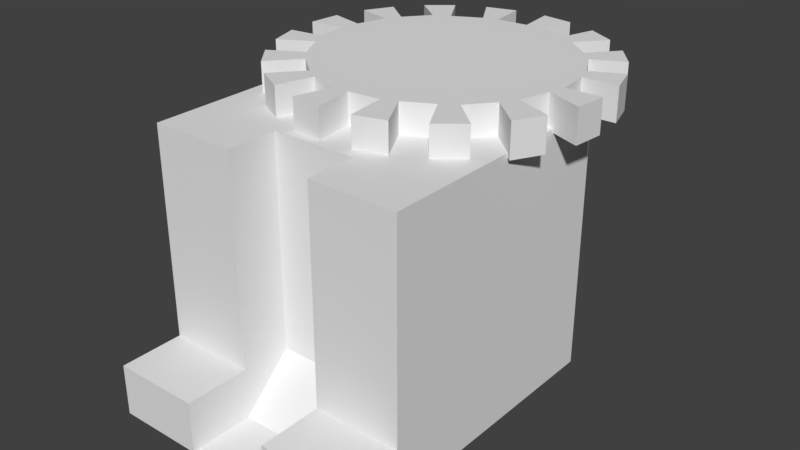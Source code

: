 # Source: factory.blend  (saved by Blender 2.79.0; exported with 4.5.12 LTS)
import bpy
from mathutils import Matrix  # noqa: F401  (used for matrix-valued properties, if any)

bpy.ops.wm.read_factory_settings(use_empty=True)
scene = bpy.context.scene
scene.name = 'Scene'

# ---- collections
col_collection_1 = bpy.data.collections.new('Collection 1'); scene.collection.children.link(col_collection_1)

# ---- materials (node trees are filled in below, after node groups)
mat_material = bpy.data.materials.new('Material')
mat_material.alpha_threshold = 0.0
mat_material.use_transparent_shadow = False
mat_material.roughness = 0.5
mat_material.line_color = (0.0, 0.0, 0.0, 1.0)

# ---- material node trees

# ---- world
world_world = bpy.data.worlds.new('World'); scene.world = world_world
world_world.color = (0.05088, 0.05088, 0.05088)
world_world.use_sun_shadow = False
world_world.sun_shadow_jitter_overblur = 0.0
world_world.cycles.sampling_method = 'MANUAL'

# ---- meshes
me_circle = bpy.data.meshes.new('Circle')
me_circle.from_pydata([(0.0006379, 1.82, -0.1878), (-0.3564, 1.784, -0.1878), (-0.6997, 1.68, -0.1878), (-1.016, 1.511, -0.1878), (-1.293, 1.284, -0.1878), (-1.521, 1.006, -0.1878), (-1.69, 0.6899, -0.1878), (-1.794, 0.3465, -0.1878), (-1.83, -0.01052, -0.1878), (-1.794, -0.3676, -0.1878), (-1.69, -0.7109, -0.1878), (-1.521, -1.027, -0.1878), (-1.293, -1.305, -0.1878), (-1.016, -1.532, -0.1878), (-0.6997, -1.701, -0.1878), (-0.3564, -1.806, -0.1878), (0.0006385, -1.841, -0.1878), (0.3577, -1.806, -0.1878), (0.701, -1.701, -0.1878), (1.017, -1.532, -0.1878), (1.295, -1.305, -0.1878), (1.522, -1.027, -0.1878), (1.691, -0.7109, -0.1878), (1.796, -0.3676, -0.1878), (1.831, -0.01052, -0.1878), (1.796, 0.3465, -0.1878), (1.691, 0.6899, -0.1878), (1.522, 1.006, -0.1878), (1.295, 1.284, -0.1878), (1.017, 1.511, -0.1878), (0.701, 1.68, -0.1878), (0.3577, 1.784, -0.1878), (1.029, 0.9672, -0.1878), (0.7521, 1.195, -0.1878), (1.339, 0.5113, -0.1878), (1.17, 0.8277, -0.1878), (1.433, -0.02583, -0.1878), (1.398, 0.3312, -0.1878), (1.283, -0.5527, -0.1878), (1.387, -0.2094, -0.1878), (0.9529, -0.9985, -0.1878), (1.18, -0.7212, -0.1878), (0.4663, -1.283, -0.1878), (0.7827, -1.114, -0.1878), (-0.05549, -1.387, -0.1878), (0.3016, -1.351, -0.1878), (-0.5722, -1.293, -0.1878), (-0.2288, -1.397, -0.1878), (-1.008, -0.9679, -0.1878), (-0.7304, -1.195, -0.1878), (-1.318, -0.4915, -0.1878), (-1.149, -0.8079, -0.1878), (-1.447, 0.0456, -0.1878), (-1.412, -0.3114, -0.1878), (-1.297, 0.598, -0.1878), (-1.401, 0.2547, -0.1878), (-0.972, 1.034, -0.1878), (-1.2, 0.7562, -0.1878), (-0.4752, 1.308, -0.1878), (-0.7916, 1.139, -0.1878), (0.04656, 1.396, -0.1878), (-0.3105, 1.361, -0.1878), (0.5837, 1.308, -0.1878), (0.2403, 1.412, -0.1878), (0.0006379, 1.82, 0.1878), (-0.3564, 1.784, 0.1878), (-0.6997, 1.68, 0.1878), (-1.016, 1.511, 0.1878), (-1.293, 1.284, 0.1878), (-1.521, 1.006, 0.1878), (-1.69, 0.6899, 0.1878), (-1.794, 0.3465, 0.1878), (-1.83, -0.01052, 0.1878), (-1.794, -0.3676, 0.1878), (-1.69, -0.7109, 0.1878), (-1.521, -1.027, 0.1878), (-1.293, -1.305, 0.1878), (-1.016, -1.532, 0.1878), (-0.6997, -1.701, 0.1878), (-0.3564, -1.806, 0.1878), (0.0006385, -1.841, 0.1878), (0.3577, -1.806, 0.1878), (0.701, -1.701, 0.1878), (1.017, -1.532, 0.1878), (1.295, -1.305, 0.1878), (1.522, -1.027, 0.1878), (1.691, -0.7109, 0.1878), (1.796, -0.3676, 0.1878), (1.831, -0.01052, 0.1878), (1.796, 0.3465, 0.1878), (1.691, 0.6899, 0.1878), (1.522, 1.006, 0.1878), (1.295, 1.284, 0.1878), (1.017, 1.511, 0.1878), (0.701, 1.68, 0.1878), (0.3577, 1.784, 0.1878), (1.029, 0.9672, 0.1878), (0.7521, 1.195, 0.1878), (1.339, 0.5113, 0.1878), (1.17, 0.8277, 0.1878), (1.433, -0.02583, 0.1878), (1.398, 0.3312, 0.1878), (1.283, -0.5527, 0.1878), (1.387, -0.2094, 0.1878), (0.9529, -0.9985, 0.1878), (1.18, -0.7212, 0.1878), (0.4663, -1.283, 0.1878), (0.7827, -1.114, 0.1878), (-0.05549, -1.387, 0.1878), (0.3016, -1.351, 0.1878), (-0.5722, -1.293, 0.1878), (-0.2288, -1.397, 0.1878), (-1.008, -0.9679, 0.1878), (-0.7304, -1.195, 0.1878), (-1.318, -0.4915, 0.1878), (-1.149, -0.8079, 0.1878), (-1.447, 0.0456, 0.1878), (-1.412, -0.3114, 0.1878), (-1.297, 0.598, 0.1878), (-1.401, 0.2547, 0.1878), (-0.972, 1.034, 0.1878), (-1.2, 0.7562, 0.1878), (-0.4752, 1.308, 0.1878), (-0.7916, 1.139, 0.1878), (0.04656, 1.396, 0.1878), (-0.3105, 1.361, 0.1878), (0.5837, 1.308, 0.1878), (0.2403, 1.412, 0.1878)], [], [(2, 58, 122, 66), (20, 84, 83, 19), (20, 40, 104, 84), (59, 123, 122, 58), (41, 105, 104, 40), (57, 5, 69, 121), (18, 82, 81, 17), (39, 23, 87, 103), (4, 56, 120, 68), (22, 38, 102, 86), (57, 121, 120, 56), (16, 80, 79, 15), (39, 103, 102, 38), (55, 7, 71, 119), (59, 3, 67, 123), (41, 21, 85, 105), (43, 107, 106, 42), (22, 86, 85, 21), (61, 125, 124, 60), (18, 42, 106, 82), (0, 60, 124, 64), (43, 19, 83, 107), (24, 88, 87, 23), (61, 1, 65, 125), (45, 109, 108, 44), (63, 127, 126, 62), (16, 44, 108, 80), (26, 90, 89, 25), (30, 62, 126, 94), (45, 17, 81, 109), (63, 31, 95, 127), (47, 111, 110, 46), (28, 92, 91, 27), (2, 66, 65, 1), (14, 46, 110, 78), (47, 15, 79, 111), (30, 94, 93, 29), (4, 68, 67, 3), (49, 113, 112, 48), (12, 48, 112, 76), (0, 64, 95, 31), (6, 70, 69, 5), (49, 13, 77, 113), (33, 97, 96, 32), (51, 115, 114, 50), (28, 32, 96, 92), (8, 72, 71, 7), (10, 50, 114, 74), (33, 29, 93, 97), (51, 11, 75, 115), (35, 99, 98, 34), (10, 74, 73, 9), (53, 117, 116, 52), (26, 34, 98, 90), (8, 52, 116, 72), (35, 27, 91, 99), (12, 76, 75, 11), (53, 9, 73, 117), (37, 101, 100, 36), (55, 119, 118, 54), (24, 36, 100, 88), (14, 78, 77, 13), (6, 54, 118, 70), (37, 25, 89, 101), (87, 88, 100, 103), (85, 86, 102, 105), (83, 84, 104, 107), (81, 82, 106, 109), (79, 80, 108, 111), (77, 78, 110, 113), (75, 76, 112, 115), (73, 74, 114, 117), (71, 72, 116, 119), (69, 70, 118, 121), (67, 68, 120, 123), (65, 66, 122, 125), (95, 64, 124, 127), (94, 126, 97, 93), (91, 92, 96, 99), (89, 90, 98, 101), (97, 126, 127, 124, 125, 122, 123, 120, 121, 118, 119, 116, 117, 114, 115, 112, 113, 110, 111, 108, 109, 106, 107, 104, 105, 102, 103, 100, 101, 98, 99, 96)])
_uv = me_circle.uv_layers.new(name='UVMap')
_uv.uv.foreach_set('vector', [0.2337, 0.9214, 0.1596, 0.9214, 0.1596, 0.843, 0.2337, 0.843, 0.07978, 1.0, 0.07978, 0.9216, 0.1336, 0.9216, 0.1336, 1.0, 0.93, 0.1569, 0.9993, 0.1569, 0.9993, 0.2353, 0.93, 0.2353, 0.9305, 0.07844, 0.9305, 6.224e-09, 0.9994, 0.0, 0.9994, 0.07844, 0.4622, 0.9196, 0.4622, 0.998, 0.3989, 0.998, 0.3989, 0.9196, 0.7735, 0.919, 0.7079, 0.919, 0.7079, 0.8405, 0.7735, 0.8405, 0.9296, 0.3138, 0.9296, 0.2353, 1.0, 0.2353, 1.0, 0.3138, 0.7737, 0.2747, 0.7737, 0.1865, 0.8534, 0.1865, 0.8534, 0.2747, 0.0, 0.8439, 0.07323, 0.8439, 0.07323, 0.9223, 2.532e-08, 0.9223, 0.8534, 0.7073, 0.8534, 0.7908, 0.7737, 0.7908, 0.7737, 0.7073, 0.5419, 0.9191, 0.5419, 0.9976, 0.4787, 0.9976, 0.4787, 0.9191, 0.8534, 0.3138, 0.8534, 0.2353, 0.9296, 0.2353, 0.9296, 0.3138, 0.3989, 0.9196, 0.3989, 0.8411, 0.4736, 0.8411, 0.4736, 0.9196, 0.3989, 0.7607, 0.3989, 0.8417, 0.3191, 0.8417, 0.3191, 0.7607, 0.3191, 0.8417, 0.3933, 0.8417, 0.3933, 0.9202, 0.3191, 0.9202, 0.9321, 0.8693, 0.8534, 0.8693, 0.8534, 0.7908, 0.9321, 0.7908, 0.6853, 0.9974, 0.6853, 0.919, 0.7486, 0.919, 0.7486, 0.9974, 0.9296, 0.3922, 0.9296, 0.3138, 1.0, 0.3138, 1.0, 0.3922, 0.9296, 0.4706, 0.9296, 0.5491, 0.8534, 0.5491, 0.8534, 0.4706, 0.1596, 0.843, 0.1596, 0.7607, 0.2393, 0.7607, 0.2393, 0.843, 0.8534, 0.5366, 0.8534, 0.6237, 0.7737, 0.6237, 0.7737, 0.5366, 0.3191, 0.7607, 0.3191, 0.843, 0.2393, 0.843, 0.2393, 0.7607, 0.9296, 0.3138, 0.9296, 0.3922, 0.8534, 0.3922, 0.8534, 0.3138, 0.8534, 0.4495, 0.8534, 0.5366, 0.7737, 0.5366, 0.7737, 0.4495, 0.6332, 0.919, 0.6332, 0.8405, 0.7079, 0.8405, 0.7079, 0.919, 0.99, 0.8692, 0.99, 0.9477, 0.9183, 0.9477, 0.9183, 0.8693, 0.7737, 0.1865, 0.7737, 0.09327, 0.8534, 0.09327, 0.8534, 0.1865, 0.9993, 0.5491, 0.9993, 0.6275, 0.9288, 0.6275, 0.9288, 0.5491, 0.6382, 0.7607, 0.6382, 0.8405, 0.5584, 0.8405, 0.5584, 0.7607, 0.8534, 0.0, 0.8534, 0.09327, 0.7737, 0.09327, 0.7737, 4.979e-08, 0.718, 0.7607, 0.718, 0.8405, 0.6382, 0.8405, 0.6382, 0.7607, 0.6332, 0.8405, 0.6332, 0.919, 0.5584, 0.919, 0.5584, 0.8405, 0.216, 0.9999, 0.216, 0.9214, 0.27, 0.9214, 0.27, 0.9999, 0.07978, 0.9216, 0.07978, 0.8431, 0.1537, 0.8431, 0.1537, 0.9216, 0.8534, 0.3621, 0.8534, 0.4495, 0.7737, 0.4495, 0.7737, 0.3621, 0.8534, 0.2747, 0.8534, 0.3621, 0.7737, 0.3621, 0.7737, 0.2747, 0.9305, 0.1569, 0.9305, 0.07844, 0.9958, 0.07844, 0.9958, 0.1569, 0.3191, 0.9986, 0.3191, 0.9202, 0.3803, 0.9202, 0.3803, 0.9986, 0.6219, 0.9974, 0.6219, 0.919, 0.6853, 0.919, 0.6853, 0.9974, 0.8534, 6.224e-09, 0.9305, 0.0, 0.9305, 0.07844, 0.8534, 0.07844, 0.8534, 0.6275, 0.8534, 0.5491, 0.9288, 0.5491, 0.9288, 0.6275, 1.0, 0.3922, 1.0, 0.4706, 0.9296, 0.4706, 0.9296, 0.3922, 0.9305, 0.1569, 0.8534, 0.1569, 0.8534, 0.07844, 0.9305, 0.07844, 0.1596, 0.9999, 0.1596, 0.9214, 0.216, 0.9214, 0.216, 0.9999, 0.9955, 0.7908, 0.9955, 0.8693, 0.9321, 0.8693, 0.9321, 0.7908, 0.846, 0.9477, 0.7737, 0.9477, 0.7737, 0.8693, 0.846, 0.8692, 0.9296, 0.3922, 0.9296, 0.4706, 0.8534, 0.4706, 0.8534, 0.3922, 0.3078, 0.9214, 0.2337, 0.9214, 0.2337, 0.843, 0.3078, 0.843, 0.846, 0.8692, 0.9183, 0.8692, 0.9183, 0.9477, 0.846, 0.9477, 0.4787, 0.8407, 0.4787, 0.7607, 0.5584, 0.7607, 0.5584, 0.8407, 0.6219, 0.919, 0.6219, 0.9974, 0.5584, 0.9974, 0.5584, 0.919, 0.9282, 0.7857, 0.9282, 0.7073, 0.9987, 0.7073, 0.9987, 0.7857, 0.9282, 0.7073, 0.9282, 0.7857, 0.8534, 0.7857, 0.8534, 0.7073, 0.93, 0.2353, 0.8534, 0.2353, 0.8534, 0.1569, 0.93, 0.1569, 0.8534, 0.8693, 0.7737, 0.8693, 0.7737, 0.7908, 0.8534, 0.7908, 0.9988, 0.706, 0.9282, 0.706, 0.9282, 0.6275, 0.9988, 0.6275, 0.718, 0.8392, 0.718, 0.7607, 0.772, 0.7607, 0.772, 0.8392, 0.4787, 0.7607, 0.4787, 0.8411, 0.3989, 0.8411, 0.3989, 0.7607, 0.9282, 0.6275, 0.9282, 0.706, 0.8534, 0.706, 0.8534, 0.6275, 0.5534, 0.8407, 0.5534, 0.9191, 0.4787, 0.9191, 0.4787, 0.8407, 0.07978, 0.7607, 0.07978, 0.8439, 0.0, 0.8439, 0.0, 0.7607, 0.9296, 0.5491, 0.9296, 0.4706, 1.0, 0.4706, 1.0, 0.5491, 0.7737, 0.7073, 0.7737, 0.6237, 0.8534, 0.6237, 0.8534, 0.7073, 0.07978, 0.8431, 0.07978, 0.7607, 0.1596, 0.7607, 0.1596, 0.8431, 0.4249, 0.0, 0.4997, 0.01462, 0.472, 0.09323, 0.4319, 0.09117, 0.274, 0.01462, 0.3487, 4.979e-08, 0.3557, 0.09117, 0.3151, 0.1015, 0.1402, 0.08492, 0.2036, 0.04329, 0.2447, 0.1302, 0.2108, 0.1572, 0.04403, 0.2002, 0.08636, 0.1379, 0.1569, 0.2102, 0.1329, 0.2389, 0.0, 0.3429, 0.01487, 0.2694, 0.1037, 0.3082, 0.09083, 0.3422, 0.01487, 0.4913, 1.013e-07, 0.4178, 0.09083, 0.4171, 0.1009, 0.4546, 0.08636, 0.6228, 0.04403, 0.5605, 0.1301, 0.5238, 0.1539, 0.5617, 0.2036, 0.7174, 0.1402, 0.6758, 0.2078, 0.6147, 0.2386, 0.6444, 0.3487, 0.7607, 0.274, 0.7461, 0.309, 0.673, 0.3543, 0.6766, 0.4997, 0.7461, 0.4249, 0.7607, 0.4305, 0.6766, 0.4687, 0.6667, 0.6334, 0.6758, 0.5701, 0.7174, 0.5391, 0.638, 0.5716, 0.6084, 0.7296, 0.5605, 0.6873, 0.6228, 0.6254, 0.5554, 0.6464, 0.5257, 0.7737, 0.4178, 0.7588, 0.4913, 0.6756, 0.4565, 0.6907, 0.4187, 0.7737, 0.3429, 0.6907, 0.3438, 0.6781, 0.3033, 0.7588, 0.2694, 0.6873, 0.1379, 0.7296, 0.2002, 0.649, 0.234, 0.6293, 0.1974, 0.5701, 0.04329, 0.6334, 0.08492, 0.5754, 0.1445, 0.5424, 0.1219, 0.6781, 0.3033, 0.6907, 0.3438, 0.6907, 0.4187, 0.6756, 0.4565, 0.6464, 0.5257, 0.6254, 0.5554, 0.5716, 0.6084, 0.5391, 0.638, 0.4687, 0.6667, 0.4305, 0.6766, 0.3543, 0.6766, 0.309, 0.673, 0.2386, 0.6444, 0.2078, 0.6147, 0.1539, 0.5617, 0.1301, 0.5238, 0.1009, 0.4546, 0.09083, 0.4171, 0.09083, 0.3422, 0.1037, 0.3082, 0.1329, 0.2389, 0.1569, 0.2102, 0.2108, 0.1572, 0.2447, 0.1302, 0.3151, 0.1015, 0.3557, 0.09117, 0.4319, 0.09117, 0.472, 0.09323, 0.5424, 0.1219, 0.5754, 0.1445, 0.6293, 0.1974, 0.649, 0.234])
me_circle.use_remesh_preserve_volume = False
me_circle.use_remesh_preserve_attributes = False
me_circle.use_mirror_vertex_groups = False
me_circle.update()
me_cube = bpy.data.meshes.new('Cube')
me_cube.from_pydata([(0.3902, 0.3902, 0.007037), (0.3902, -0.3902, 0.007037), (-0.3902, -0.3902, 0.007037), (-0.3902, 0.3902, 0.007037), (0.3902, 0.3902, 0.7874), (0.3902, -0.3902, 0.7874), (-0.3902, -0.3902, 0.7874), (-0.3902, 0.3902, 0.7874), (0.1301, 0.3902, 0.007037), (-0.1301, 0.3902, 0.007037), (0.1301, -0.3902, 0.007037), (-0.1301, -0.3902, 0.007037), (0.1301, 0.3902, 0.7874), (-0.1301, 0.3902, 0.7874), (0.1301, -0.3902, 0.7874), (-0.1301, -0.3902, 0.7874), (0.1301, -0.2372, 0.1509), (-0.1301, -0.2372, 0.1509), (0.1301, -0.2372, 0.7874), (-0.1301, -0.2372, 0.7874), (0.3902, 0.3902, 0.1602), (0.3902, -0.3902, 0.1602), (-0.3902, -0.3902, 0.1602), (-0.3902, 0.3902, 0.1602), (0.1301, 0.3902, 0.1602), (-0.1301, 0.3902, 0.1602), (0.1301, -0.3902, 0.1602), (-0.1301, -0.3902, 0.1602), (0.1301, -0.2372, 0.2758), (-0.1301, -0.2372, 0.2758), (0.3902, -0.5812, 0.007037), (-0.3902, -0.5812, 0.007037), (0.1301, -0.5812, 0.007037), (-0.1301, -0.5812, 0.007037), (0.3902, -0.5812, 0.1602), (-0.3902, -0.5812, 0.1602), (0.1301, -0.5812, 0.1602), (-0.1301, -0.5812, 0.1602)], [], [(9, 11, 2, 3), (13, 7, 6, 15), (20, 4, 5, 21), (27, 15, 6, 22), (22, 6, 7, 23), (25, 9, 3, 23), (20, 0, 8, 24), (24, 8, 9, 25), (21, 5, 14, 26), (11, 10, 16, 17), (4, 12, 14, 5), (13, 19, 18, 12), (0, 1, 10, 8), (8, 10, 11, 9), (28, 18, 19, 29), (26, 14, 18, 28), (27, 11, 17, 29), (15, 27, 29, 19), (10, 26, 28, 16), (16, 28, 29, 17), (27, 22, 35, 37), (12, 24, 25, 13), (4, 20, 24, 12), (13, 25, 23, 7), (2, 22, 23, 3), (1, 21, 34, 30), (0, 20, 21, 1), (30, 34, 36, 32), (33, 37, 35, 31), (11, 33, 32, 10), (22, 2, 31, 35), (26, 10, 32, 36), (21, 26, 36, 34), (11, 27, 37, 33), (2, 11, 33, 31), (10, 1, 30, 32)])
_uv = me_cube.uv_layers.new(name='UVMap')
_uv.uv.foreach_set('vector', [0.1111, 2.506e-08, 0.1111, 0.328, 0.0, 0.328, 0.0, 1.253e-08, 0.9247, 0.656, 0.8136, 0.656, 0.8136, 0.328, 0.9247, 0.328, 0.6013, 0.4083, 0.3333, 0.4083, 0.3333, 0.08032, 0.6013, 0.08032, 0.8889, 0.9197, 0.8889, 0.656, 1.0, 0.656, 1.0, 0.9197, 0.06541, 0.4887, 0.3333, 0.4887, 0.3333, 0.8167, 0.06541, 0.8167, 0.3987, 0.5177, 0.3333, 0.5177, 0.3333, 0.4083, 0.3987, 0.4083, 0.3987, 0.7364, 0.3333, 0.7364, 0.3333, 0.627, 0.3987, 0.627, 0.3987, 0.627, 0.3333, 0.627, 0.3333, 0.5177, 0.3987, 0.5177, 0.4444, 0.7364, 0.4444, 1.0, 0.3333, 1.0, 0.3333, 0.7364, 0.5556, 0.8006, 0.4444, 0.8006, 0.4444, 0.7364, 0.5556, 0.7364, 0.8136, 0.0, 0.9247, 0.0, 0.9247, 0.328, 0.8136, 0.328, 0.7778, 0.9198, 0.7778, 0.656, 0.8889, 0.656, 0.8889, 0.9198, 0.3333, 1.253e-08, 0.3333, 0.328, 0.2222, 0.328, 0.2222, 0.0, 0.2222, 0.0, 0.2222, 0.328, 0.1111, 0.328, 0.1111, 2.506e-08, 0.6667, 0.8711, 0.6667, 0.656, 0.7778, 0.656, 0.7778, 0.8711, 0.732, 0.06437, 0.732, 0.328, 0.6667, 0.328, 0.6667, 0.113, 0.7483, 0.3924, 0.7483, 0.328, 0.8136, 0.3885, 0.8136, 0.441, 0.7483, 0.656, 0.7483, 0.3924, 0.8136, 0.441, 0.8136, 0.656, 0.732, 1.546e-08, 0.732, 0.06437, 0.6667, 0.113, 0.6667, 0.06046, 0.6667, 0.9236, 0.6667, 0.8711, 0.7778, 0.8711, 0.7778, 0.9236, 0.6372, 0.7364, 0.6372, 0.8457, 0.5556, 0.8457, 0.5556, 0.7364, 0.6667, 0.627, 0.3987, 0.627, 0.3987, 0.5177, 0.6667, 0.5177, 0.6667, 0.7364, 0.3987, 0.7364, 0.3987, 0.627, 0.6667, 0.627, 0.6667, 0.5177, 0.3987, 0.5177, 0.3987, 0.4083, 0.6667, 0.4083, 1.273e-08, 0.4887, 0.06541, 0.4887, 0.06541, 0.8167, 2.546e-08, 0.8167, 0.6667, 0.08032, 0.6013, 0.08032, 0.6013, 0.0, 0.6667, 0.0, 0.6667, 0.4083, 0.6013, 0.4083, 0.6013, 0.08032, 0.6667, 0.08032, 0.2124, 0.926, 0.147, 0.926, 0.147, 0.8167, 0.2124, 0.8167, 0.08162, 0.8167, 0.147, 0.8167, 0.147, 0.926, 0.08162, 0.926, 0.5556, 0.8006, 0.5556, 0.881, 0.4444, 0.881, 0.4444, 0.8006, 0.06541, 0.4887, 1.273e-08, 0.4887, 0.0, 0.4083, 0.06541, 0.4083, 0.732, 0.06437, 0.732, 1.546e-08, 0.8136, 0.0, 0.8136, 0.06437, 0.08162, 0.8167, 0.08162, 0.926, 0.0, 0.926, 0.0, 0.8167, 0.7483, 0.328, 0.7483, 0.3924, 0.6667, 0.3924, 0.6667, 0.328, 0.0, 0.328, 0.1111, 0.328, 0.1111, 0.4083, 3.819e-08, 0.4083, 0.2222, 0.328, 0.3333, 0.328, 0.3333, 0.4083, 0.2222, 0.4083])
me_cube.materials.append(mat_material)
me_cube.use_remesh_preserve_volume = False
me_cube.use_remesh_preserve_attributes = False
me_cube.use_mirror_vertex_groups = False
me_cube.update()

# ---- objects
ob_circle = bpy.data.objects.new('Circle', me_circle)
ob_cube = bpy.data.objects.new('Cube', me_cube)

# ---- transforms, parenting, visibility, modifiers, constraints
ob_circle.location = (-9.239e-05, 0.2745, 0.8252)
ob_circle.scale = (0.2651, 0.2651, 0.2651)
ob_circle.lineart.crease_threshold = 0.0
ob_cube.location = (0.0, 0.0, 0.0)
ob_cube.lock_rotations_4d = False
ob_cube.empty_display_type = 'ARROWS'
ob_cube.lineart.crease_threshold = 0.0

# ---- collection membership
col_collection_1.objects.link(ob_circle)
col_collection_1.objects.link(ob_cube)

# ---- scene / render settings (as saved in the file)
scene.frame_start = 1; scene.frame_end = 250; scene.frame_set(1)
scene.render.engine = 'BLENDER_EEVEE_NEXT'
scene.render.resolution_percentage = 50
scene.render.dither_intensity = 0.0
scene.cycles.use_denoising = False
scene.cycles.samples = 128
scene.cycles.sampling_pattern = 'TABULATED_SOBOL'
scene.cycles.use_adaptive_sampling = False
scene.cycles.use_light_tree = False
scene.cycles.blur_glossy = 0.0
scene.cycles.sample_clamp_indirect = 0.0
scene.view_settings.view_transform = 'Standard'
bpy.context.view_layer.update()

# ---- added for rendering (the .blend has no active camera and no usable light): camera, sun
cam_auto = bpy.data.cameras.new('AutoCamera')
cam_auto.lens = 50.0
cam_auto.sensor_width = 36.0
cam_auto.clip_end = 1000.0
ob_auto_camera = bpy.data.objects.new('AutoCamera', cam_auto)
scene.collection.objects.link(ob_auto_camera)
ob_auto_camera.location = (1.72731, -1.98488, 1.82278)
ob_auto_camera.rotation_euler = (1.09748, -7.21219e-08, 0.694738)
scene.camera = ob_auto_camera
light_auto_sun = bpy.data.lights.new('AutoSun', 'SUN')
light_auto_sun.energy = 3.0
light_auto_sun.angle = 0.0523599
ob_auto_sun = bpy.data.objects.new('AutoSun', light_auto_sun)
scene.collection.objects.link(ob_auto_sun)
ob_auto_sun.rotation_euler = (0.872665, 0.174533, 0.523599)
bpy.context.view_layer.update()
